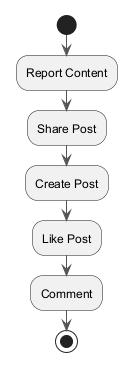

The diagram above was rendered by PlantUML. Its source (embedded in the PNG):
@startuml
skinparam monochrome true
skinparam ArrowColor #555555
start
:Report Content;
:Share Post;
:Create Post;
:Like Post;
:Comment;
stop
@enduml